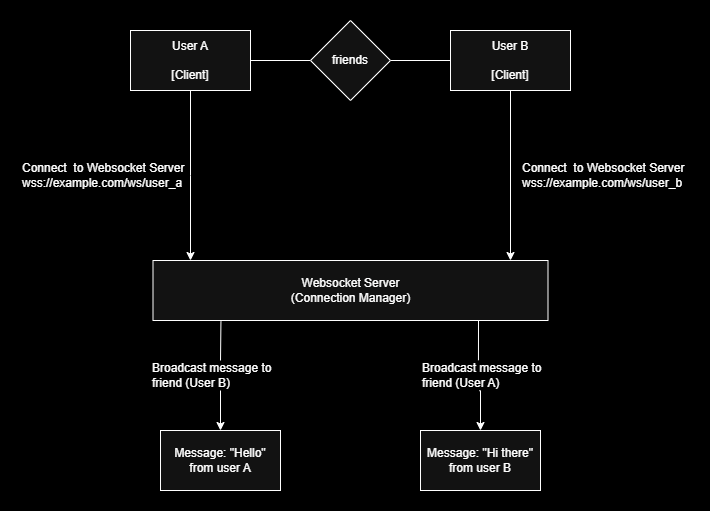

The diagram above was exported from draw.io. Its source (the exported page's mxGraphModel, read from the mxfile embedded in the PNG):
<mxGraphModel dx="1044" dy="568" grid="1" gridSize="10" guides="1" tooltips="1" connect="1" arrows="1" fold="1" page="1" pageScale="1" pageWidth="850" pageHeight="1100" background="light-dark(#FFFFFF,#000000)" math="0" shadow="0">
  <root>
    <mxCell id="0" />
    <mxCell id="1" parent="0" />
    <mxCell id="Yit13IxHs16XbiWQOgVO-1" value="User A&lt;div&gt;&lt;br&gt;[Client]&lt;/div&gt;" style="rounded=0;whiteSpace=wrap;html=1;" vertex="1" parent="1">
      <mxGeometry x="140" y="130" width="120" height="60" as="geometry" />
    </mxCell>
    <mxCell id="Yit13IxHs16XbiWQOgVO-2" value="User B&lt;div&gt;&lt;br&gt;&lt;/div&gt;&lt;div&gt;[Client]&lt;/div&gt;" style="rounded=0;whiteSpace=wrap;html=1;" vertex="1" parent="1">
      <mxGeometry x="460" y="130" width="120" height="60" as="geometry" />
    </mxCell>
    <mxCell id="Yit13IxHs16XbiWQOgVO-5" style="edgeStyle=orthogonalEdgeStyle;rounded=0;orthogonalLoop=1;jettySize=auto;html=1;exitX=0;exitY=0.5;exitDx=0;exitDy=0;entryX=1;entryY=0.5;entryDx=0;entryDy=0;endArrow=none;startFill=0;" edge="1" parent="1" source="Yit13IxHs16XbiWQOgVO-4" target="Yit13IxHs16XbiWQOgVO-1">
      <mxGeometry relative="1" as="geometry" />
    </mxCell>
    <mxCell id="Yit13IxHs16XbiWQOgVO-6" style="edgeStyle=orthogonalEdgeStyle;rounded=0;orthogonalLoop=1;jettySize=auto;html=1;exitX=1;exitY=0.5;exitDx=0;exitDy=0;entryX=0;entryY=0.5;entryDx=0;entryDy=0;endArrow=none;startFill=0;" edge="1" parent="1" source="Yit13IxHs16XbiWQOgVO-4" target="Yit13IxHs16XbiWQOgVO-2">
      <mxGeometry relative="1" as="geometry" />
    </mxCell>
    <mxCell id="Yit13IxHs16XbiWQOgVO-4" value="friends" style="rhombus;whiteSpace=wrap;html=1;" vertex="1" parent="1">
      <mxGeometry x="320" y="120" width="80" height="80" as="geometry" />
    </mxCell>
    <mxCell id="Yit13IxHs16XbiWQOgVO-19" style="edgeStyle=orthogonalEdgeStyle;rounded=0;orthogonalLoop=1;jettySize=auto;html=1;entryX=0.5;entryY=0;entryDx=0;entryDy=0;exitX=0.327;exitY=1.007;exitDx=0;exitDy=0;exitPerimeter=0;" edge="1" parent="1" source="Yit13IxHs16XbiWQOgVO-18" target="Yit13IxHs16XbiWQOgVO-16">
      <mxGeometry relative="1" as="geometry">
        <mxPoint x="485" y="430" as="sourcePoint" />
      </mxGeometry>
    </mxCell>
    <mxCell id="Yit13IxHs16XbiWQOgVO-7" value="Websocket Server&lt;div&gt;(Connection Manager)&lt;/div&gt;" style="rounded=1;whiteSpace=wrap;html=1;arcSize=0;" vertex="1" parent="1">
      <mxGeometry x="162.5" y="360" width="395" height="60" as="geometry" />
    </mxCell>
    <mxCell id="Yit13IxHs16XbiWQOgVO-8" style="edgeStyle=orthogonalEdgeStyle;rounded=0;orthogonalLoop=1;jettySize=auto;html=1;exitX=0.5;exitY=1;exitDx=0;exitDy=0;" edge="1" parent="1" source="Yit13IxHs16XbiWQOgVO-1">
      <mxGeometry relative="1" as="geometry">
        <mxPoint x="200" y="360" as="targetPoint" />
      </mxGeometry>
    </mxCell>
    <mxCell id="Yit13IxHs16XbiWQOgVO-9" style="edgeStyle=orthogonalEdgeStyle;rounded=0;orthogonalLoop=1;jettySize=auto;html=1;exitX=0.5;exitY=1;exitDx=0;exitDy=0;" edge="1" parent="1" source="Yit13IxHs16XbiWQOgVO-2">
      <mxGeometry relative="1" as="geometry">
        <mxPoint x="520" y="360" as="targetPoint" />
        <Array as="points">
          <mxPoint x="520" y="360" />
        </Array>
      </mxGeometry>
    </mxCell>
    <mxCell id="Yit13IxHs16XbiWQOgVO-10" value="Connect&amp;nbsp; to Websocket Server&lt;div&gt;wss://example.com/ws/user_b&lt;/div&gt;" style="text;html=1;align=left;verticalAlign=middle;whiteSpace=wrap;rounded=0;" vertex="1" parent="1">
      <mxGeometry x="530" y="260" width="170" height="30" as="geometry" />
    </mxCell>
    <mxCell id="Yit13IxHs16XbiWQOgVO-11" value="Connect&amp;nbsp; to Websocket Server&lt;div&gt;wss://example.com/ws/user_a&lt;/div&gt;" style="text;html=1;align=left;verticalAlign=middle;whiteSpace=wrap;rounded=0;" vertex="1" parent="1">
      <mxGeometry x="30" y="260" width="170" height="30" as="geometry" />
    </mxCell>
    <mxCell id="Yit13IxHs16XbiWQOgVO-15" value="Message: &quot;Hello&quot; from user A" style="rounded=0;whiteSpace=wrap;html=1;" vertex="1" parent="1">
      <mxGeometry x="170" y="530" width="120" height="60" as="geometry" />
    </mxCell>
    <mxCell id="Yit13IxHs16XbiWQOgVO-16" value="Message: &quot;Hi there&quot; from user B" style="rounded=0;whiteSpace=wrap;html=1;" vertex="1" parent="1">
      <mxGeometry x="430" y="530" width="120" height="60" as="geometry" />
    </mxCell>
    <mxCell id="Yit13IxHs16XbiWQOgVO-21" style="edgeStyle=orthogonalEdgeStyle;rounded=0;orthogonalLoop=1;jettySize=auto;html=1;exitX=0.5;exitY=1;exitDx=0;exitDy=0;entryX=0.5;entryY=0;entryDx=0;entryDy=0;" edge="1" parent="1" source="Yit13IxHs16XbiWQOgVO-17" target="Yit13IxHs16XbiWQOgVO-15">
      <mxGeometry relative="1" as="geometry" />
    </mxCell>
    <mxCell id="Yit13IxHs16XbiWQOgVO-17" value="&lt;div&gt;Broadcast message to friend (&lt;span style=&quot;background-color: transparent; color: light-dark(rgb(0, 0, 0), rgb(255, 255, 255));&quot;&gt;User B)&amp;nbsp; &amp;nbsp; &amp;nbsp; &amp;nbsp; &amp;nbsp; &amp;nbsp; &amp;nbsp;&amp;nbsp;&lt;/span&gt;&lt;/div&gt;" style="text;html=1;align=left;verticalAlign=middle;whiteSpace=wrap;rounded=0;" vertex="1" parent="1">
      <mxGeometry x="160" y="460" width="140" height="30" as="geometry" />
    </mxCell>
    <mxCell id="Yit13IxHs16XbiWQOgVO-18" value="&lt;div&gt;Broadcast message to friend&amp;nbsp;&lt;span style=&quot;background-color: transparent; color: light-dark(rgb(0, 0, 0), rgb(255, 255, 255));&quot;&gt;(User A)&amp;nbsp; &amp;nbsp; &amp;nbsp; &amp;nbsp; &amp;nbsp; &amp;nbsp; &amp;nbsp;&amp;nbsp;&lt;/span&gt;&lt;/div&gt;" style="text;html=1;align=left;verticalAlign=middle;whiteSpace=wrap;rounded=0;" vertex="1" parent="1">
      <mxGeometry x="430" y="460" width="180" height="30" as="geometry" />
    </mxCell>
    <mxCell id="Yit13IxHs16XbiWQOgVO-20" style="edgeStyle=orthogonalEdgeStyle;rounded=0;orthogonalLoop=1;jettySize=auto;html=1;entryX=0.322;entryY=-0.007;entryDx=0;entryDy=0;endArrow=none;startFill=0;entryPerimeter=0;" edge="1" parent="1" target="Yit13IxHs16XbiWQOgVO-18">
      <mxGeometry relative="1" as="geometry">
        <mxPoint x="488" y="420" as="sourcePoint" />
      </mxGeometry>
    </mxCell>
    <mxCell id="Yit13IxHs16XbiWQOgVO-23" style="edgeStyle=orthogonalEdgeStyle;rounded=0;orthogonalLoop=1;jettySize=auto;html=1;exitX=0.5;exitY=0;exitDx=0;exitDy=0;entryX=0.172;entryY=1.017;entryDx=0;entryDy=0;entryPerimeter=0;endArrow=none;startFill=0;" edge="1" parent="1" source="Yit13IxHs16XbiWQOgVO-17" target="Yit13IxHs16XbiWQOgVO-7">
      <mxGeometry relative="1" as="geometry" />
    </mxCell>
  </root>
</mxGraphModel>